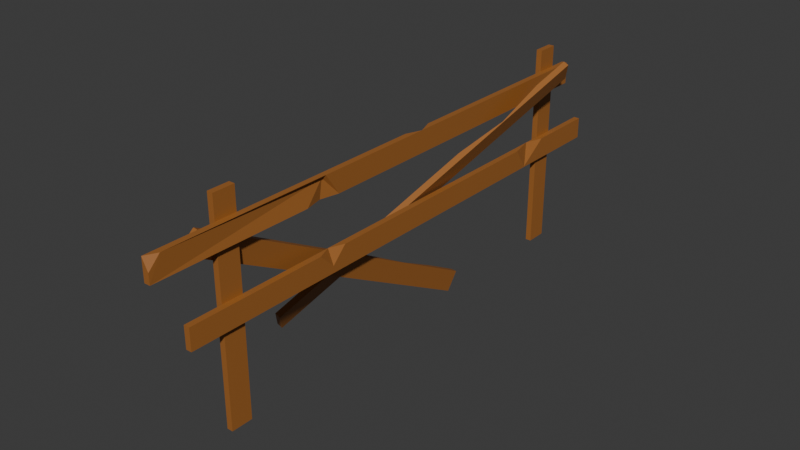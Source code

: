 # Source: fence2.blend  (saved by Blender 4.3.34; exported with 4.5.12 LTS)
import bpy
from mathutils import Matrix  # noqa: F401  (used for matrix-valued properties, if any)

bpy.ops.wm.read_factory_settings(use_empty=True)
scene = bpy.context.scene
scene.name = 'Scene'

# ---- collections
col_collection = bpy.data.collections.new('Collection'); scene.collection.children.link(col_collection)

# ---- materials (node trees are filled in below, after node groups)
mat_material_001 = bpy.data.materials.new('Material.001')
mat_material_001.alpha_threshold = 0.0
mat_material_001.roughness = 0.5
mat_material_001.line_color = (0.0, 0.0, 0.0, 1.0)

# ---- material node trees
mat_material_001.use_nodes = True; mat_material_001.node_tree.nodes.clear()
_N = mat_material_001.node_tree.nodes; _L = mat_material_001.node_tree.links
n0 = _N.new('ShaderNodeOutputMaterial'); n0.name = 'Material Output'; n0.location = (300, 300)
n1 = _N.new('ShaderNodeBsdfPrincipled'); n1.name = 'Principled BSDF'; n1.location = (10, 300)
n1.inputs[0].default_value = (0.3564, 0.1329, 0.02843, 1.0)
n1.inputs[3].default_value = 1.45
_L.new(n1.outputs[0], n0.inputs[0])
n0.is_active_output = True

# ---- world
world_world = bpy.data.worlds.new('World'); scene.world = world_world
world_world.use_nodes = True; world_world.node_tree.nodes.clear()
_N = world_world.node_tree.nodes; _L = world_world.node_tree.links
n0 = _N.new('ShaderNodeOutputWorld'); n0.name = 'World Output'; n0.location = (300, 300)
n1 = _N.new('ShaderNodeBackground'); n1.name = 'Background'; n1.location = (10, 300)
n1.inputs[0].default_value = (0.05088, 0.05088, 0.05088, 1.0)
_L.new(n1.outputs[0], n0.inputs[0])
n0.is_active_output = True
world_world.color = (0.05088, 0.05088, 0.05088)
world_world.sun_shadow_jitter_overblur = 0.0

# ---- meshes
me_cube_013 = bpy.data.meshes.new('Cube.013')
me_cube_013.from_pydata([(0.1576, -1.0, 31.91), (-0.2719, 1.0, -2.946), (0.1576, 1.0, 31.91), (0.2719, -1.0, -2.946), (0.7013, -1.0, 31.91), (0.2719, 1.0, -2.946), (0.7013, 1.0, 31.91), (-0.1651, -1.0, 5.716), (0.3786, 1.0, 5.716), (0.3786, -1.0, 5.716), (0.04684, 1.0, 22.92), (0.5906, 1.0, 22.92), (0.5906, -1.0, 22.92), (-0.1651, -0.7238, 5.716), (-0.1031, 1.0, 10.75), (0.3035, 1.0, 5.716), (-0.2272, 1.0, 0.681), (0.04684, 0.7238, 22.92), (-0.01519, -1.0, 17.88), (0.5155, -1.0, 22.92), (0.1089, -1.0, 27.95), (-0.2719, -0.3908, -2.946), (-0.1062, -1.0, -2.946), (-0.2499, -1.0, -1.167)], [], [(9, 12, 19, 18, 7), (10, 2, 6, 11), (11, 6, 4, 12), (17, 20, 0, 2, 10), (3, 9, 7, 23, 22), (6, 2, 0, 4), (5, 8, 9, 3), (7, 18, 17, 10, 14, 13), (15, 14, 10, 11, 8), (8, 11, 12, 9), (1, 16, 15, 8, 5), (12, 4, 0, 20, 19), (13, 14, 15), (17, 18, 19), (1, 5, 3, 22, 21), (16, 13, 15), (20, 17, 19), (21, 22, 23), (21, 23, 7, 13, 16, 1)])
_uv = me_cube_013.uv_layers.new(name='UVMap')
_uv.uv.foreach_set('vector', [0.4188, 0.75, 0.5059, 0.75, 0.5059, 0.7845, 0.4804, 1.0, 0.4188, 1.0, 0.5059, 0.25, 0.5513, 0.25, 0.5513, 0.5, 0.5059, 0.5, 0.5059, 0.5, 0.5513, 0.5, 0.5513, 0.75, 0.5059, 0.75, 0.5059, 0.2155, 0.5313, 0.0, 0.5513, 0.0, 0.5513, 0.25, 0.5059, 0.25, 0.375, 0.75, 0.4188, 0.75, 0.4188, 1.0, 0.384, 1.0, 0.375, 0.9238, 0.5513, 0.5, 0.875, 0.5, 0.875, 0.75, 0.5513, 0.75, 0.375, 0.5, 0.4188, 0.5, 0.4188, 0.75, 0.375, 0.75, 0.4188, 0.0, 0.4804, 0.0, 0.5059, 0.2155, 0.5059, 0.25, 0.4443, 0.25, 0.4188, 0.03452, 0.4188, 0.4655, 0.4443, 0.25, 0.5059, 0.25, 0.5059, 0.5, 0.4188, 0.5, 0.4188, 0.5, 0.5059, 0.5, 0.5059, 0.75, 0.4188, 0.75, 0.375, 0.25, 0.3934, 0.25, 0.4188, 0.4655, 0.4188, 0.5, 0.375, 0.5, 0.5059, 0.75, 0.5513, 0.75, 0.5513, 1.0, 0.5313, 1.0, 0.5059, 0.7845, 0.4188, 0.03452, 0.4443, 0.25, 0.4188, 0.4655, 0.5059, 0.2155, 0.4804, 0.0, 0.5059, 0.7845, 0.125, 0.5, 0.375, 0.5, 0.375, 0.75, 0.2012, 0.75, 0.125, 0.6738, 0.3934, 0.25, 0.4188, 0.03452, 0.4188, 0.4655, 0.5313, 1.0, 0.5059, 0.2155, 0.5059, 0.7845, 0.375, 0.07615, 0.2012, 0.75, 0.384, 1.0, 0.375, 0.07615, 0.384, 0.0, 0.4188, 0.0, 0.4188, 0.03452, 0.3934, 0.25, 0.375, 0.25])
me_cube_013.materials.append(mat_material_001)
me_cube_013.update()
me_cube_012 = bpy.data.meshes.new('Cube.012')
me_cube_012.from_pydata([(0.1576, -1.0, 31.91), (-0.2719, 1.0, -2.946), (0.1576, 1.0, 31.91), (0.2719, -1.0, -2.946), (0.7013, -1.0, 31.91), (0.2719, 1.0, -2.946), (0.7013, 1.0, 31.91), (-0.1651, -1.0, 5.716), (0.3786, 1.0, 5.716), (0.3786, -1.0, 5.716), (0.04684, 1.0, 22.92), (0.5906, 1.0, 22.92), (0.5906, -1.0, 22.92), (-0.1651, -0.7238, 5.716), (-0.1031, 1.0, 10.75), (0.3035, 1.0, 5.716), (-0.2272, 1.0, 0.681), (0.04684, 0.7238, 22.92), (-0.01519, -1.0, 17.88), (0.5155, -1.0, 22.92), (0.1089, -1.0, 27.95), (-0.2719, -0.3908, -2.946), (-0.1062, -1.0, -2.946), (-0.2499, -1.0, -1.167)], [], [(9, 12, 19, 18, 7), (10, 2, 6, 11), (11, 6, 4, 12), (17, 20, 0, 2, 10), (3, 9, 7, 23, 22), (6, 2, 0, 4), (5, 8, 9, 3), (7, 18, 17, 10, 14, 13), (15, 14, 10, 11, 8), (8, 11, 12, 9), (1, 16, 15, 8, 5), (12, 4, 0, 20, 19), (13, 14, 15), (17, 18, 19), (1, 5, 3, 22, 21), (16, 13, 15), (20, 17, 19), (21, 22, 23), (21, 23, 7, 13, 16, 1)])
_uv = me_cube_012.uv_layers.new(name='UVMap')
_uv.uv.foreach_set('vector', [0.4188, 0.75, 0.5059, 0.75, 0.5059, 0.7845, 0.4804, 1.0, 0.4188, 1.0, 0.5059, 0.25, 0.5513, 0.25, 0.5513, 0.5, 0.5059, 0.5, 0.5059, 0.5, 0.5513, 0.5, 0.5513, 0.75, 0.5059, 0.75, 0.5059, 0.2155, 0.5313, 0.0, 0.5513, 0.0, 0.5513, 0.25, 0.5059, 0.25, 0.375, 0.75, 0.4188, 0.75, 0.4188, 1.0, 0.384, 1.0, 0.375, 0.9238, 0.5513, 0.5, 0.875, 0.5, 0.875, 0.75, 0.5513, 0.75, 0.375, 0.5, 0.4188, 0.5, 0.4188, 0.75, 0.375, 0.75, 0.4188, 0.0, 0.4804, 0.0, 0.5059, 0.2155, 0.5059, 0.25, 0.4443, 0.25, 0.4188, 0.03452, 0.4188, 0.4655, 0.4443, 0.25, 0.5059, 0.25, 0.5059, 0.5, 0.4188, 0.5, 0.4188, 0.5, 0.5059, 0.5, 0.5059, 0.75, 0.4188, 0.75, 0.375, 0.25, 0.3934, 0.25, 0.4188, 0.4655, 0.4188, 0.5, 0.375, 0.5, 0.5059, 0.75, 0.5513, 0.75, 0.5513, 1.0, 0.5313, 1.0, 0.5059, 0.7845, 0.4188, 0.03452, 0.4443, 0.25, 0.4188, 0.4655, 0.5059, 0.2155, 0.4804, 0.0, 0.5059, 0.7845, 0.125, 0.5, 0.375, 0.5, 0.375, 0.75, 0.2012, 0.75, 0.125, 0.6738, 0.3934, 0.25, 0.4188, 0.03452, 0.4188, 0.4655, 0.5313, 1.0, 0.5059, 0.2155, 0.5059, 0.7845, 0.375, 0.07615, 0.2012, 0.75, 0.384, 1.0, 0.375, 0.07615, 0.384, 0.0, 0.4188, 0.0, 0.4188, 0.03452, 0.3934, 0.25, 0.375, 0.25])
me_cube_012.materials.append(mat_material_001)
me_cube_012.update()
me_cube_011 = bpy.data.meshes.new('Cube.011')
me_cube_011.from_pydata([(-0.2719, -1.0, -2.946), (-0.2719, -1.0, 46.47), (-0.2719, 1.0, -2.946), (-0.2719, 1.0, 46.47), (0.2719, -1.0, -2.946), (0.2719, -1.0, 46.47), (0.2719, 1.0, -2.946), (-0.2719, -1.0, 18.68), (0.2719, 1.0, 18.68), (0.2719, -1.0, 18.68), (-0.2719, -0.4595, 18.68), (-0.2719, 1.0, 20.14), (0.2718, 1.0, 18.68), (-0.2719, 1.0, 17.22), (-0.2718, 1.0, 46.47), (0.2719, -0.06177, 46.47), (0.2719, 1.0, 45.41), (-0.2719, 1.0, 29.96), (0.2719, 1.0, 29.95), (-0.1175, -1.0, 30.27), (-0.1175, 0.6633, 30.01), (0.2719, -1.0, 31.95), (0.2719, -1.0, 28.58)], [], [(13, 10, 12), (2, 13, 12, 8, 6), (21, 20, 18, 16, 15, 5), (2, 6, 4, 0), (9, 22, 19, 21, 5, 1, 7), (4, 9, 7, 0), (6, 8, 9, 4), (7, 1, 3, 17, 11, 10), (15, 14, 3, 1, 5), (10, 11, 12), (0, 7, 10, 13, 2), (14, 15, 16), (12, 11, 17, 18, 8), (18, 17, 3, 14, 16), (22, 20, 19), (20, 21, 19), (8, 18, 20, 22, 9)])
_uv = me_cube_011.uv_layers.new(name='UVMap')
_uv.uv.foreach_set('vector', [0.477, 0.25, 0.4844, 0.06757, 0.4844, 0.5, 0.375, 0.25, 0.477, 0.25, 0.4844, 0.5, 0.4844, 0.5, 0.375, 0.5, 0.5516, 0.75, 0.5417, 0.5421, 0.5414, 0.5, 0.6196, 0.5, 0.625, 0.6327, 0.625, 0.75, 0.125, 0.5, 0.375, 0.5, 0.375, 0.75, 0.125, 0.75, 0.4844, 0.75, 0.5345, 0.75, 0.543, 0.75, 0.5516, 0.75, 0.625, 0.75, 0.625, 1.0, 0.4844, 1.0, 0.375, 0.75, 0.4844, 0.75, 0.4844, 1.0, 0.375, 1.0, 0.375, 0.5, 0.4844, 0.5, 0.4844, 0.75, 0.375, 0.75, 0.4844, 0.0, 0.625, 0.0, 0.625, 0.25, 0.5415, 0.25, 0.4918, 0.25, 0.4844, 0.06757, 0.625, 0.6327, 0.875, 0.5, 0.875, 0.5, 0.875, 0.75, 0.625, 0.75, 0.4844, 0.06757, 0.4918, 0.25, 0.4844, 0.5, 0.375, 0.0, 0.4844, 0.0, 0.4844, 0.06757, 0.477, 0.25, 0.375, 0.25, 0.625, 0.25, 0.625, 0.6327, 0.6196, 0.5, 0.4844, 0.5, 0.4918, 0.25, 0.5415, 0.25, 0.5414, 0.5, 0.4844, 0.5, 0.5414, 0.5, 0.5415, 0.25, 0.625, 0.25, 0.625, 0.25, 0.6196, 0.5, 0.5345, 0.75, 0.5417, 0.5421, 0.543, 0.75, 0.5417, 0.5421, 0.5516, 0.75, 0.543, 0.75, 0.4844, 0.5, 0.5414, 0.5, 0.5417, 0.5421, 0.5345, 0.75, 0.4844, 0.75])
me_cube_011.materials.append(mat_material_001)
me_cube_011.update()
me_cube_010 = bpy.data.meshes.new('Cube.010')
me_cube_010.from_pydata([(-0.2719, -1.0, -4.529), (-0.2719, -1.0, 45.18), (-0.2719, 1.0, -4.529), (-0.2719, 1.0, 45.18), (0.2719, -1.0, -4.529), (0.2719, -1.0, 45.18), (0.2719, 1.0, -4.529), (0.2719, 1.0, 45.18), (-0.2719, -1.0, 30.88), (-0.2719, 1.0, 30.88), (0.2719, -1.0, 30.88), (-0.2718, 1.0, 30.88), (0.2719, 1.0, 32.26), (0.2719, -0.3781, 30.88), (0.2719, 1.0, 29.5), (-0.2719, 1.0, 3.874), (0.2719, -1.0, 4.871), (-0.2718, 1.0, 3.874), (0.2719, 1.0, 6.184), (0.2719, -0.9134, 4.84), (0.2719, 1.0, 2.115)], [], [(8, 1, 3, 9), (14, 11, 13), (18, 17, 15, 9, 11, 14), (10, 5, 1, 8), (2, 6, 4, 0), (7, 3, 1, 5), (4, 16, 10, 8, 0), (9, 3, 7, 12, 11), (13, 12, 7, 5, 10), (0, 8, 9, 15, 2), (11, 12, 13), (16, 19, 18, 14, 13, 10), (6, 20, 19, 16, 4), (20, 17, 19), (17, 18, 19), (2, 15, 17, 20, 6)])
_uv = me_cube_010.uv_layers.new(name='UVMap')
_uv.uv.foreach_set('vector', [0.5531, 0.0, 0.625, 0.0, 0.625, 0.25, 0.5531, 0.25, 0.5462, 0.5, 0.5531, 0.25, 0.5531, 0.6723, 0.4289, 0.5, 0.4173, 0.25, 0.4173, 0.25, 0.5531, 0.25, 0.5531, 0.25, 0.5462, 0.5, 0.5531, 0.75, 0.625, 0.75, 0.625, 1.0, 0.5531, 1.0, 0.125, 0.5, 0.375, 0.5, 0.375, 0.75, 0.125, 0.75, 0.625, 0.5, 0.875, 0.5, 0.875, 0.75, 0.625, 0.75, 0.375, 0.75, 0.4223, 0.75, 0.5531, 0.75, 0.5531, 1.0, 0.375, 1.0, 0.5531, 0.25, 0.625, 0.25, 0.625, 0.5, 0.56, 0.5, 0.5531, 0.25, 0.5531, 0.6723, 0.56, 0.5, 0.625, 0.5, 0.625, 0.75, 0.5531, 0.75, 0.375, 0.0, 0.5531, 0.0, 0.5531, 0.25, 0.4173, 0.25, 0.375, 0.25, 0.5531, 0.25, 0.56, 0.5, 0.5531, 0.6723, 0.4223, 0.75, 0.4221, 0.7392, 0.4289, 0.5, 0.5462, 0.5, 0.5531, 0.6723, 0.5531, 0.75, 0.375, 0.5, 0.4084, 0.5, 0.4221, 0.7392, 0.4223, 0.75, 0.375, 0.75, 0.4084, 0.5, 0.4173, 0.25, 0.4221, 0.7392, 0.4173, 0.25, 0.4289, 0.5, 0.4221, 0.7392, 0.375, 0.25, 0.4173, 0.25, 0.4173, 0.25, 0.4084, 0.5, 0.375, 0.5])
me_cube_010.materials.append(mat_material_001)
me_cube_010.update()
me_cube_008 = bpy.data.meshes.new('Cube.008')
me_cube_008.from_pydata([(-1.0, -1.0, -1.0), (-1.0, -1.0, 18.49), (-1.0, 1.0, -1.0), (-1.0, 1.0, 18.49), (1.0, -1.0, -1.0), (1.0, -1.0, 18.49), (1.0, 1.0, -1.0), (1.0, 1.0, 18.49)], [], [(0, 1, 3, 2), (2, 3, 7, 6), (6, 7, 5, 4), (4, 5, 1, 0), (2, 6, 4, 0), (7, 3, 1, 5)])
_uv = me_cube_008.uv_layers.new(name='UVMap')
_uv.uv.foreach_set('vector', [0.375, 0.0, 0.625, 0.0, 0.625, 0.25, 0.375, 0.25, 0.375, 0.25, 0.625, 0.25, 0.625, 0.5, 0.375, 0.5, 0.375, 0.5, 0.625, 0.5, 0.625, 0.75, 0.375, 0.75, 0.375, 0.75, 0.625, 0.75, 0.625, 1.0, 0.375, 1.0, 0.125, 0.5, 0.375, 0.5, 0.375, 0.75, 0.125, 0.75, 0.625, 0.5, 0.875, 0.5, 0.875, 0.75, 0.625, 0.75])
me_cube_008.materials.append(mat_material_001)
me_cube_008.update()
me_cube_007 = bpy.data.meshes.new('Cube.007')
me_cube_007.from_pydata([(-1.0, -1.0, -1.0), (-1.0, -1.0, 18.67), (-1.0, 1.0, -1.0), (-1.0, 1.0, 18.67), (1.0, -1.0, -1.0), (1.0, -1.0, 18.67), (1.0, 1.0, -1.0), (1.0, 1.0, 18.67)], [], [(0, 1, 3, 2), (2, 3, 7, 6), (6, 7, 5, 4), (4, 5, 1, 0), (2, 6, 4, 0), (7, 3, 1, 5)])
_uv = me_cube_007.uv_layers.new(name='UVMap')
_uv.uv.foreach_set('vector', [0.375, 0.0, 0.625, 0.0, 0.625, 0.25, 0.375, 0.25, 0.375, 0.25, 0.625, 0.25, 0.625, 0.5, 0.375, 0.5, 0.375, 0.5, 0.625, 0.5, 0.625, 0.75, 0.375, 0.75, 0.375, 0.75, 0.625, 0.75, 0.625, 1.0, 0.375, 1.0, 0.125, 0.5, 0.375, 0.5, 0.375, 0.75, 0.125, 0.75, 0.625, 0.5, 0.875, 0.5, 0.875, 0.75, 0.625, 0.75])
me_cube_007.materials.append(mat_material_001)
me_cube_007.update()

# ---- objects
ob_cube_012 = bpy.data.objects.new('Cube.012', me_cube_013)
ob_cube_011 = bpy.data.objects.new('Cube.011', me_cube_012)
ob_cube_010 = bpy.data.objects.new('Cube.010', me_cube_011)
ob_cube_009 = bpy.data.objects.new('Cube.009', me_cube_010)
ob_cube_007 = bpy.data.objects.new('Cube.007', me_cube_008)
ob_cube_006 = bpy.data.objects.new('Cube.006', me_cube_007)

# ---- transforms, parenting, visibility, modifiers, constraints
ob_cube_012.location = (-0.009708, -1.715, 1.522)
ob_cube_012.rotation_euler = (4.208, 0.08628, 0.0)
ob_cube_012.scale = (0.1, 0.1, 0.1)
ob_cube_011.location = (0.2499, 1.93, 1.706)
ob_cube_011.rotation_euler = (2.01, 0.4182, 0.0)
ob_cube_011.scale = (0.1, 0.1, 0.1)
ob_cube_010.location = (0.09274, 2.235, 1.663)
ob_cube_010.rotation_euler = (1.571, -0.0, 0.0)
ob_cube_010.scale = (0.1, 0.1, 0.1)
ob_cube_009.location = (0.09274, 2.381, 1.014)
ob_cube_009.rotation_euler = (1.571, -0.0, 0.0)
ob_cube_009.scale = (0.1, 0.1, 0.1)
ob_cube_007.location = (0.04239, 2.262, 0.1116)
ob_cube_007.scale = (0.02719, 0.1, 0.1)
ob_cube_006.location = (0.03903, -1.693, 0.1116)
ob_cube_006.scale = (0.02719, 0.1, 0.1)

# ---- collection membership
col_collection.objects.link(ob_cube_012)
col_collection.objects.link(ob_cube_011)
col_collection.objects.link(ob_cube_010)
col_collection.objects.link(ob_cube_009)
col_collection.objects.link(ob_cube_007)
col_collection.objects.link(ob_cube_006)

# ---- scene / render settings (as saved in the file)
scene.frame_start = 1; scene.frame_end = 250; scene.frame_set(1)
scene.render.engine = 'BLENDER_EEVEE_NEXT'
bpy.context.view_layer.update()

# ---- added for rendering (the .blend has no active camera and no usable light): camera, sun
cam_auto = bpy.data.cameras.new('AutoCamera')
cam_auto.lens = 50.0
cam_auto.sensor_width = 36.0
cam_auto.clip_end = 1000.0
ob_auto_camera = bpy.data.objects.new('AutoCamera', cam_auto)
scene.collection.objects.link(ob_auto_camera)
ob_auto_camera.location = (5.2901, -6.11393, 5.15211)
ob_auto_camera.rotation_euler = (1.09748, -7.21219e-08, 0.694738)
scene.camera = ob_auto_camera
light_auto_sun = bpy.data.lights.new('AutoSun', 'SUN')
light_auto_sun.energy = 3.0
light_auto_sun.angle = 0.0523599
ob_auto_sun = bpy.data.objects.new('AutoSun', light_auto_sun)
scene.collection.objects.link(ob_auto_sun)
ob_auto_sun.rotation_euler = (0.872665, 0.174533, 0.523599)
bpy.context.view_layer.update()
